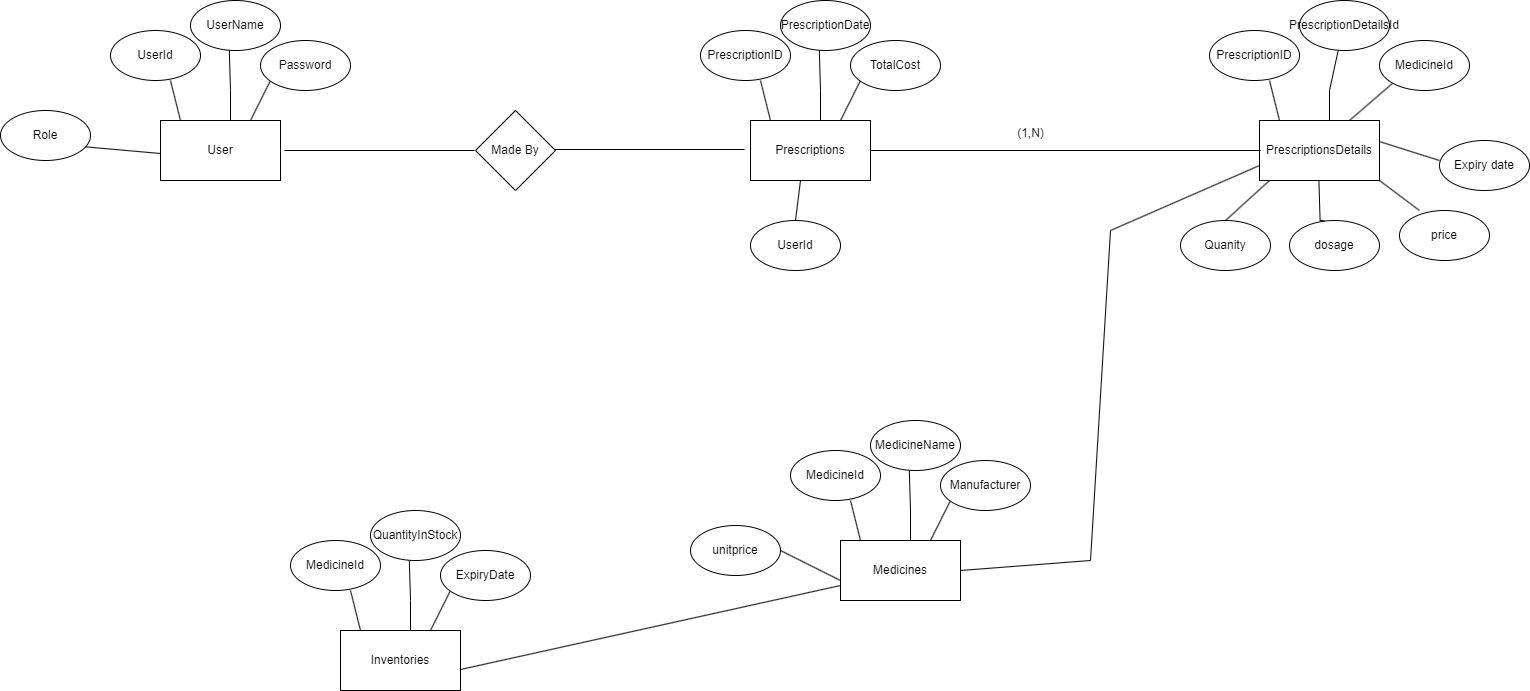

The diagram above was exported from draw.io. Its source (the exported page's mxGraphModel, read from the mxfile embedded in the PNG):
<mxGraphModel dx="2677" dy="1060" grid="1" gridSize="10" guides="1" tooltips="1" connect="1" arrows="1" fold="1" page="1" pageScale="1" pageWidth="850" pageHeight="1100" math="0" shadow="0">
  <root>
    <mxCell id="0" />
    <mxCell id="1" parent="0" />
    <mxCell id="LYhS7rHNL_cIym0iicGI-1" value="User" style="rounded=0;whiteSpace=wrap;html=1;" parent="1" vertex="1">
      <mxGeometry x="110" y="170" width="120" height="60" as="geometry" />
    </mxCell>
    <mxCell id="LYhS7rHNL_cIym0iicGI-2" value="" style="endArrow=none;html=1;rounded=0;entryX=0.431;entryY=0.989;entryDx=0;entryDy=0;entryPerimeter=0;" parent="1" target="LYhS7rHNL_cIym0iicGI-6" edge="1">
      <mxGeometry width="50" height="50" relative="1" as="geometry">
        <mxPoint x="180" y="170" as="sourcePoint" />
        <mxPoint x="180" y="110" as="targetPoint" />
        <Array as="points">
          <mxPoint x="180" y="140" />
        </Array>
      </mxGeometry>
    </mxCell>
    <mxCell id="LYhS7rHNL_cIym0iicGI-3" value="" style="endArrow=none;html=1;rounded=0;" parent="1" edge="1">
      <mxGeometry width="50" height="50" relative="1" as="geometry">
        <mxPoint x="200" y="170" as="sourcePoint" />
        <mxPoint x="220" y="130" as="targetPoint" />
      </mxGeometry>
    </mxCell>
    <mxCell id="LYhS7rHNL_cIym0iicGI-4" value="" style="endArrow=none;html=1;rounded=0;" parent="1" edge="1">
      <mxGeometry width="50" height="50" relative="1" as="geometry">
        <mxPoint x="130" y="170" as="sourcePoint" />
        <mxPoint x="120" y="130" as="targetPoint" />
      </mxGeometry>
    </mxCell>
    <mxCell id="LYhS7rHNL_cIym0iicGI-5" value="UserId" style="ellipse;whiteSpace=wrap;html=1;" parent="1" vertex="1">
      <mxGeometry x="60" y="80" width="90" height="50" as="geometry" />
    </mxCell>
    <mxCell id="LYhS7rHNL_cIym0iicGI-6" value="UserName" style="ellipse;whiteSpace=wrap;html=1;" parent="1" vertex="1">
      <mxGeometry x="140" y="50" width="90" height="50" as="geometry" />
    </mxCell>
    <mxCell id="LYhS7rHNL_cIym0iicGI-7" value="Password" style="ellipse;whiteSpace=wrap;html=1;" parent="1" vertex="1">
      <mxGeometry x="210" y="90" width="90" height="50" as="geometry" />
    </mxCell>
    <mxCell id="LYhS7rHNL_cIym0iicGI-23" value="Prescriptions" style="rounded=0;whiteSpace=wrap;html=1;" parent="1" vertex="1">
      <mxGeometry x="700" y="170" width="120" height="60" as="geometry" />
    </mxCell>
    <mxCell id="LYhS7rHNL_cIym0iicGI-24" value="" style="endArrow=none;html=1;rounded=0;entryX=0.431;entryY=0.989;entryDx=0;entryDy=0;entryPerimeter=0;" parent="1" target="LYhS7rHNL_cIym0iicGI-28" edge="1">
      <mxGeometry width="50" height="50" relative="1" as="geometry">
        <mxPoint x="770" y="170" as="sourcePoint" />
        <mxPoint x="770" y="110" as="targetPoint" />
        <Array as="points">
          <mxPoint x="770" y="140" />
        </Array>
      </mxGeometry>
    </mxCell>
    <mxCell id="LYhS7rHNL_cIym0iicGI-25" value="" style="endArrow=none;html=1;rounded=0;" parent="1" edge="1">
      <mxGeometry width="50" height="50" relative="1" as="geometry">
        <mxPoint x="790" y="170" as="sourcePoint" />
        <mxPoint x="810" y="130" as="targetPoint" />
      </mxGeometry>
    </mxCell>
    <mxCell id="LYhS7rHNL_cIym0iicGI-26" value="" style="endArrow=none;html=1;rounded=0;" parent="1" edge="1">
      <mxGeometry width="50" height="50" relative="1" as="geometry">
        <mxPoint x="720" y="170" as="sourcePoint" />
        <mxPoint x="710" y="130" as="targetPoint" />
      </mxGeometry>
    </mxCell>
    <mxCell id="LYhS7rHNL_cIym0iicGI-27" value="PrescriptionID" style="ellipse;whiteSpace=wrap;html=1;" parent="1" vertex="1">
      <mxGeometry x="650" y="80" width="90" height="50" as="geometry" />
    </mxCell>
    <mxCell id="LYhS7rHNL_cIym0iicGI-28" value="PrescriptionDate" style="ellipse;whiteSpace=wrap;html=1;" parent="1" vertex="1">
      <mxGeometry x="730" y="50" width="90" height="50" as="geometry" />
    </mxCell>
    <mxCell id="LYhS7rHNL_cIym0iicGI-29" value="TotalCost" style="ellipse;whiteSpace=wrap;html=1;" parent="1" vertex="1">
      <mxGeometry x="800" y="90" width="90" height="50" as="geometry" />
    </mxCell>
    <mxCell id="LYhS7rHNL_cIym0iicGI-30" value="" style="endArrow=none;html=1;rounded=0;" parent="1" edge="1">
      <mxGeometry width="50" height="50" relative="1" as="geometry">
        <mxPoint x="234" y="200" as="sourcePoint" />
        <mxPoint x="424" y="200" as="targetPoint" />
      </mxGeometry>
    </mxCell>
    <mxCell id="LYhS7rHNL_cIym0iicGI-31" value="Made By" style="rhombus;whiteSpace=wrap;html=1;" parent="1" vertex="1">
      <mxGeometry x="425" y="160" width="80" height="80" as="geometry" />
    </mxCell>
    <mxCell id="LYhS7rHNL_cIym0iicGI-32" value="" style="endArrow=none;html=1;rounded=0;" parent="1" edge="1">
      <mxGeometry width="50" height="50" relative="1" as="geometry">
        <mxPoint x="504" y="199" as="sourcePoint" />
        <mxPoint x="694" y="199" as="targetPoint" />
      </mxGeometry>
    </mxCell>
    <mxCell id="LYhS7rHNL_cIym0iicGI-34" value="PrescriptionsDetails" style="rounded=0;whiteSpace=wrap;html=1;" parent="1" vertex="1">
      <mxGeometry x="1209" y="170" width="120" height="60" as="geometry" />
    </mxCell>
    <mxCell id="LYhS7rHNL_cIym0iicGI-35" value="" style="endArrow=none;html=1;rounded=0;entryX=0.431;entryY=0.989;entryDx=0;entryDy=0;entryPerimeter=0;" parent="1" target="LYhS7rHNL_cIym0iicGI-39" edge="1">
      <mxGeometry width="50" height="50" relative="1" as="geometry">
        <mxPoint x="1279" y="170" as="sourcePoint" />
        <mxPoint x="1279" y="110" as="targetPoint" />
        <Array as="points">
          <mxPoint x="1279" y="140" />
        </Array>
      </mxGeometry>
    </mxCell>
    <mxCell id="LYhS7rHNL_cIym0iicGI-36" value="" style="endArrow=none;html=1;rounded=0;entryX=0;entryY=1;entryDx=0;entryDy=0;" parent="1" target="LYhS7rHNL_cIym0iicGI-40" edge="1">
      <mxGeometry width="50" height="50" relative="1" as="geometry">
        <mxPoint x="1299" y="170" as="sourcePoint" />
        <mxPoint x="1319" y="130" as="targetPoint" />
      </mxGeometry>
    </mxCell>
    <mxCell id="LYhS7rHNL_cIym0iicGI-37" value="" style="endArrow=none;html=1;rounded=0;" parent="1" edge="1">
      <mxGeometry width="50" height="50" relative="1" as="geometry">
        <mxPoint x="1229" y="170" as="sourcePoint" />
        <mxPoint x="1219" y="130" as="targetPoint" />
      </mxGeometry>
    </mxCell>
    <mxCell id="LYhS7rHNL_cIym0iicGI-38" value="PrescriptionID" style="ellipse;whiteSpace=wrap;html=1;" parent="1" vertex="1">
      <mxGeometry x="1159" y="80" width="90" height="50" as="geometry" />
    </mxCell>
    <mxCell id="LYhS7rHNL_cIym0iicGI-39" value="PrescriptionDetailsId" style="ellipse;whiteSpace=wrap;html=1;" parent="1" vertex="1">
      <mxGeometry x="1249" y="50" width="90" height="50" as="geometry" />
    </mxCell>
    <mxCell id="LYhS7rHNL_cIym0iicGI-40" value="MedicineId" style="ellipse;whiteSpace=wrap;html=1;" parent="1" vertex="1">
      <mxGeometry x="1329" y="90" width="90" height="50" as="geometry" />
    </mxCell>
    <mxCell id="LYhS7rHNL_cIym0iicGI-41" value="" style="endArrow=none;html=1;rounded=0;entryX=0.431;entryY=0.989;entryDx=0;entryDy=0;entryPerimeter=0;exitX=0.388;exitY=0.005;exitDx=0;exitDy=0;exitPerimeter=0;" parent="1" source="LYhS7rHNL_cIym0iicGI-45" edge="1">
      <mxGeometry width="50" height="50" relative="1" as="geometry">
        <mxPoint x="1269.6" y="300" as="sourcePoint" />
        <mxPoint x="1268.3899999999999" y="229.45000000000005" as="targetPoint" />
        <Array as="points">
          <mxPoint x="1269.6" y="270" />
        </Array>
      </mxGeometry>
    </mxCell>
    <mxCell id="LYhS7rHNL_cIym0iicGI-42" value="" style="endArrow=none;html=1;rounded=0;exitX=0.222;exitY=0;exitDx=0;exitDy=0;exitPerimeter=0;" parent="1" source="LYhS7rHNL_cIym0iicGI-46" edge="1">
      <mxGeometry width="50" height="50" relative="1" as="geometry">
        <mxPoint x="1309" y="270" as="sourcePoint" />
        <mxPoint x="1329" y="230" as="targetPoint" />
      </mxGeometry>
    </mxCell>
    <mxCell id="LYhS7rHNL_cIym0iicGI-43" value="" style="endArrow=none;html=1;rounded=0;exitX=0.5;exitY=0;exitDx=0;exitDy=0;" parent="1" source="LYhS7rHNL_cIym0iicGI-44" edge="1">
      <mxGeometry width="50" height="50" relative="1" as="geometry">
        <mxPoint x="1229" y="270" as="sourcePoint" />
        <mxPoint x="1219" y="230" as="targetPoint" />
      </mxGeometry>
    </mxCell>
    <mxCell id="LYhS7rHNL_cIym0iicGI-44" value="Quanity" style="ellipse;whiteSpace=wrap;html=1;" parent="1" vertex="1">
      <mxGeometry x="1130" y="270" width="90" height="50" as="geometry" />
    </mxCell>
    <mxCell id="LYhS7rHNL_cIym0iicGI-45" value="dosage" style="ellipse;whiteSpace=wrap;html=1;" parent="1" vertex="1">
      <mxGeometry x="1239" y="270" width="90" height="50" as="geometry" />
    </mxCell>
    <mxCell id="LYhS7rHNL_cIym0iicGI-46" value="price" style="ellipse;whiteSpace=wrap;html=1;" parent="1" vertex="1">
      <mxGeometry x="1349" y="260" width="90" height="50" as="geometry" />
    </mxCell>
    <mxCell id="LYhS7rHNL_cIym0iicGI-47" value="" style="endArrow=none;html=1;rounded=0;exitX=0.222;exitY=0;exitDx=0;exitDy=0;exitPerimeter=0;entryX=1.007;entryY=0.356;entryDx=0;entryDy=0;entryPerimeter=0;" parent="1" target="LYhS7rHNL_cIym0iicGI-34" edge="1">
      <mxGeometry width="50" height="50" relative="1" as="geometry">
        <mxPoint x="1388.98" y="210" as="sourcePoint" />
        <mxPoint x="1349" y="180" as="targetPoint" />
      </mxGeometry>
    </mxCell>
    <mxCell id="LYhS7rHNL_cIym0iicGI-48" value="Expiry date" style="ellipse;whiteSpace=wrap;html=1;" parent="1" vertex="1">
      <mxGeometry x="1389" y="190" width="90" height="50" as="geometry" />
    </mxCell>
    <mxCell id="LYhS7rHNL_cIym0iicGI-49" value="" style="endArrow=none;html=1;rounded=0;exitX=1;exitY=0.5;exitDx=0;exitDy=0;" parent="1" source="LYhS7rHNL_cIym0iicGI-23" edge="1">
      <mxGeometry width="50" height="50" relative="1" as="geometry">
        <mxPoint x="1070" y="220" as="sourcePoint" />
        <mxPoint x="1210" y="200" as="targetPoint" />
      </mxGeometry>
    </mxCell>
    <mxCell id="LYhS7rHNL_cIym0iicGI-50" value="(1,N)" style="text;html=1;align=center;verticalAlign=middle;resizable=0;points=[];autosize=1;strokeColor=none;fillColor=none;" parent="1" vertex="1">
      <mxGeometry x="955" y="168" width="50" height="30" as="geometry" />
    </mxCell>
    <mxCell id="LYhS7rHNL_cIym0iicGI-51" value="" style="endArrow=none;html=1;rounded=0;exitX=0.5;exitY=0;exitDx=0;exitDy=0;" parent="1" source="LYhS7rHNL_cIym0iicGI-52" edge="1">
      <mxGeometry width="50" height="50" relative="1" as="geometry">
        <mxPoint x="760" y="270" as="sourcePoint" />
        <mxPoint x="750" y="230" as="targetPoint" />
      </mxGeometry>
    </mxCell>
    <mxCell id="LYhS7rHNL_cIym0iicGI-52" value="UserId" style="ellipse;whiteSpace=wrap;html=1;" parent="1" vertex="1">
      <mxGeometry x="700" y="270" width="90" height="50" as="geometry" />
    </mxCell>
    <mxCell id="LYhS7rHNL_cIym0iicGI-53" value="Inventories" style="rounded=0;whiteSpace=wrap;html=1;" parent="1" vertex="1">
      <mxGeometry x="290" y="680" width="120" height="60" as="geometry" />
    </mxCell>
    <mxCell id="LYhS7rHNL_cIym0iicGI-54" value="" style="endArrow=none;html=1;rounded=0;entryX=0.431;entryY=0.989;entryDx=0;entryDy=0;entryPerimeter=0;" parent="1" target="LYhS7rHNL_cIym0iicGI-58" edge="1">
      <mxGeometry width="50" height="50" relative="1" as="geometry">
        <mxPoint x="360" y="680" as="sourcePoint" />
        <mxPoint x="360" y="620" as="targetPoint" />
        <Array as="points">
          <mxPoint x="360" y="650" />
        </Array>
      </mxGeometry>
    </mxCell>
    <mxCell id="LYhS7rHNL_cIym0iicGI-55" value="" style="endArrow=none;html=1;rounded=0;" parent="1" edge="1">
      <mxGeometry width="50" height="50" relative="1" as="geometry">
        <mxPoint x="380" y="680" as="sourcePoint" />
        <mxPoint x="400" y="640" as="targetPoint" />
      </mxGeometry>
    </mxCell>
    <mxCell id="LYhS7rHNL_cIym0iicGI-56" value="" style="endArrow=none;html=1;rounded=0;" parent="1" edge="1">
      <mxGeometry width="50" height="50" relative="1" as="geometry">
        <mxPoint x="310" y="680" as="sourcePoint" />
        <mxPoint x="300" y="640" as="targetPoint" />
      </mxGeometry>
    </mxCell>
    <mxCell id="LYhS7rHNL_cIym0iicGI-57" value="MedicineId" style="ellipse;whiteSpace=wrap;html=1;" parent="1" vertex="1">
      <mxGeometry x="240" y="590" width="90" height="50" as="geometry" />
    </mxCell>
    <mxCell id="LYhS7rHNL_cIym0iicGI-58" value="QuantityInStock" style="ellipse;whiteSpace=wrap;html=1;" parent="1" vertex="1">
      <mxGeometry x="320" y="560" width="90" height="50" as="geometry" />
    </mxCell>
    <mxCell id="LYhS7rHNL_cIym0iicGI-59" value="ExpiryDate" style="ellipse;whiteSpace=wrap;html=1;" parent="1" vertex="1">
      <mxGeometry x="390" y="600" width="90" height="50" as="geometry" />
    </mxCell>
    <mxCell id="LYhS7rHNL_cIym0iicGI-63" value="Medicines" style="rounded=0;whiteSpace=wrap;html=1;" parent="1" vertex="1">
      <mxGeometry x="790" y="590" width="120" height="60" as="geometry" />
    </mxCell>
    <mxCell id="LYhS7rHNL_cIym0iicGI-64" value="" style="endArrow=none;html=1;rounded=0;entryX=0.431;entryY=0.989;entryDx=0;entryDy=0;entryPerimeter=0;" parent="1" target="LYhS7rHNL_cIym0iicGI-68" edge="1">
      <mxGeometry width="50" height="50" relative="1" as="geometry">
        <mxPoint x="860" y="590" as="sourcePoint" />
        <mxPoint x="860" y="530" as="targetPoint" />
        <Array as="points">
          <mxPoint x="860" y="560" />
        </Array>
      </mxGeometry>
    </mxCell>
    <mxCell id="LYhS7rHNL_cIym0iicGI-65" value="" style="endArrow=none;html=1;rounded=0;" parent="1" edge="1">
      <mxGeometry width="50" height="50" relative="1" as="geometry">
        <mxPoint x="880" y="590" as="sourcePoint" />
        <mxPoint x="900" y="550" as="targetPoint" />
      </mxGeometry>
    </mxCell>
    <mxCell id="LYhS7rHNL_cIym0iicGI-66" value="" style="endArrow=none;html=1;rounded=0;" parent="1" edge="1">
      <mxGeometry width="50" height="50" relative="1" as="geometry">
        <mxPoint x="810" y="590" as="sourcePoint" />
        <mxPoint x="800" y="550" as="targetPoint" />
      </mxGeometry>
    </mxCell>
    <mxCell id="LYhS7rHNL_cIym0iicGI-67" value="MedicineId" style="ellipse;whiteSpace=wrap;html=1;" parent="1" vertex="1">
      <mxGeometry x="740" y="500" width="90" height="50" as="geometry" />
    </mxCell>
    <mxCell id="LYhS7rHNL_cIym0iicGI-68" value="MedicineName" style="ellipse;whiteSpace=wrap;html=1;" parent="1" vertex="1">
      <mxGeometry x="820" y="470" width="90" height="50" as="geometry" />
    </mxCell>
    <mxCell id="LYhS7rHNL_cIym0iicGI-69" value="Manufacturer" style="ellipse;whiteSpace=wrap;html=1;" parent="1" vertex="1">
      <mxGeometry x="890" y="510" width="90" height="50" as="geometry" />
    </mxCell>
    <mxCell id="LYhS7rHNL_cIym0iicGI-70" value="" style="endArrow=none;html=1;rounded=0;entryX=1;entryY=0.5;entryDx=0;entryDy=0;" parent="1" target="LYhS7rHNL_cIym0iicGI-71" edge="1">
      <mxGeometry width="50" height="50" relative="1" as="geometry">
        <mxPoint x="790" y="630" as="sourcePoint" />
        <mxPoint x="780" y="590" as="targetPoint" />
      </mxGeometry>
    </mxCell>
    <mxCell id="LYhS7rHNL_cIym0iicGI-71" value="unitprice" style="ellipse;whiteSpace=wrap;html=1;" parent="1" vertex="1">
      <mxGeometry x="640" y="575" width="90" height="50" as="geometry" />
    </mxCell>
    <mxCell id="LYhS7rHNL_cIym0iicGI-73" value="" style="endArrow=none;html=1;rounded=0;entryX=0;entryY=0.75;entryDx=0;entryDy=0;" parent="1" target="LYhS7rHNL_cIym0iicGI-63" edge="1">
      <mxGeometry width="50" height="50" relative="1" as="geometry">
        <mxPoint x="410" y="719" as="sourcePoint" />
        <mxPoint x="460" y="669" as="targetPoint" />
      </mxGeometry>
    </mxCell>
    <mxCell id="LYhS7rHNL_cIym0iicGI-74" value="" style="endArrow=none;html=1;rounded=0;entryX=0;entryY=0.75;entryDx=0;entryDy=0;" parent="1" target="LYhS7rHNL_cIym0iicGI-34" edge="1">
      <mxGeometry width="50" height="50" relative="1" as="geometry">
        <mxPoint x="1060" y="280" as="sourcePoint" />
        <mxPoint x="1070" y="230" as="targetPoint" />
      </mxGeometry>
    </mxCell>
    <mxCell id="LYhS7rHNL_cIym0iicGI-75" value="" style="endArrow=none;html=1;rounded=0;" parent="1" edge="1">
      <mxGeometry width="50" height="50" relative="1" as="geometry">
        <mxPoint x="1040" y="610" as="sourcePoint" />
        <mxPoint x="1060" y="280" as="targetPoint" />
      </mxGeometry>
    </mxCell>
    <mxCell id="LYhS7rHNL_cIym0iicGI-76" value="" style="endArrow=none;html=1;rounded=0;exitX=1;exitY=0.5;exitDx=0;exitDy=0;" parent="1" source="LYhS7rHNL_cIym0iicGI-63" edge="1">
      <mxGeometry width="50" height="50" relative="1" as="geometry">
        <mxPoint x="990" y="660" as="sourcePoint" />
        <mxPoint x="1040" y="610" as="targetPoint" />
      </mxGeometry>
    </mxCell>
    <mxCell id="LYhS7rHNL_cIym0iicGI-77" value="" style="endArrow=none;html=1;rounded=0;entryX=0.933;entryY=0.725;entryDx=0;entryDy=0;entryPerimeter=0;" parent="1" target="LYhS7rHNL_cIym0iicGI-78" edge="1">
      <mxGeometry width="50" height="50" relative="1" as="geometry">
        <mxPoint x="110" y="203" as="sourcePoint" />
        <mxPoint x="100" y="163" as="targetPoint" />
      </mxGeometry>
    </mxCell>
    <mxCell id="LYhS7rHNL_cIym0iicGI-78" value="Role" style="ellipse;whiteSpace=wrap;html=1;" parent="1" vertex="1">
      <mxGeometry x="-50" y="160" width="90" height="50" as="geometry" />
    </mxCell>
  </root>
</mxGraphModel>